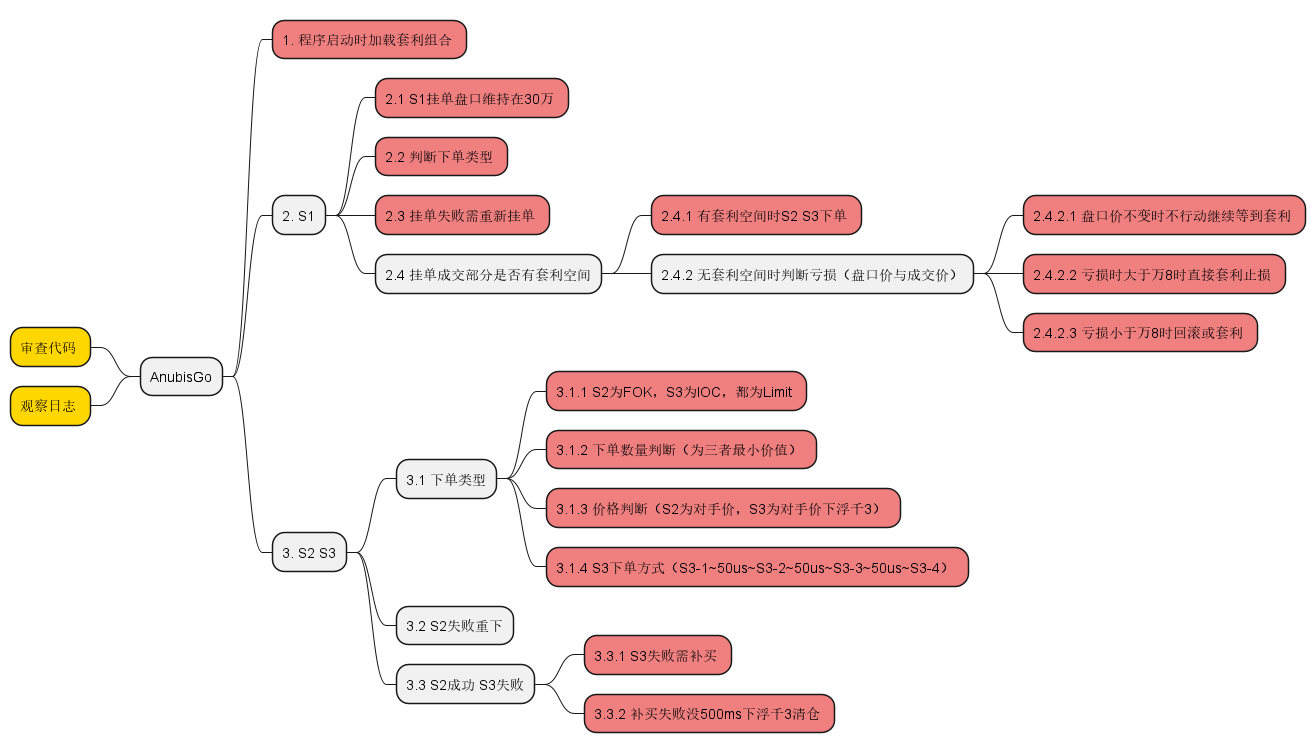

The diagram above was rendered by PlantUML. Its source (embedded in the PNG):
@startmindmap
<style>
mindmapDiagram {
  .Purple {
    BackgroundColor Plum
  }
  .Green {
    BackgroundColor LimeGreen
  }
  .Yellow {
    BackgroundColor Gold
  }
  .Red {
    BackgroundColor LightCoral
  }
  .Grey {
    BackgroundColor Gray
  }
  .Blue {
    BackgroundColor PowderBlue
  }
}
</style>


+ AnubisGo
-- 审查代码 <<Yellow>>
-- 观察日志 <<Yellow>>

++ 1. 程序启动时加载套利组合 <<Red>>

++ 2. S1

+++ 2.1 S1挂单盘口维持在30万 <<Red>>

+++ 2.2 判断下单类型 <<Red>>

+++ 2.3 挂单失败需重新挂单 <<Red>>

+++ 2.4 挂单成交部分是否有套利空间
++++ 2.4.1 有套利空间时S2 S3下单 <<Red>>
++++ 2.4.2 无套利空间时判断亏损（盘口价与成交价）
+++++ 2.4.2.1 盘口价不变时不行动继续等到套利 <<Red>>
+++++ 2.4.2.2 亏损时大于万8时直接套利止损 <<Red>>
+++++ 2.4.2.3 亏损小于万8时回滚或套利 <<Red>>

++ 3. S2 S3

+++ 3.1 下单类型

++++ 3.1.1 S2为FOK，S3为IOC，都为Limit <<Red>>
++++ 3.1.2 下单数量判断（为三者最小价值） <<Red>>
++++ 3.1.3 价格判断（S2为对手价，S3为对手价下浮千3） <<Red>>
++++ 3.1.4 S3下单方式（S3-1~50us~S3-2~50us~S3-3~50us~S3-4） <<Red>>

+++ 3.2 S2失败重下

+++ 3.3 S2成功 S3失败
++++ 3.3.1 S3失败需补买 <<Red>>
++++ 3.3.2 补买失败没500ms下浮千3清仓 <<Red>>


@endmindmap